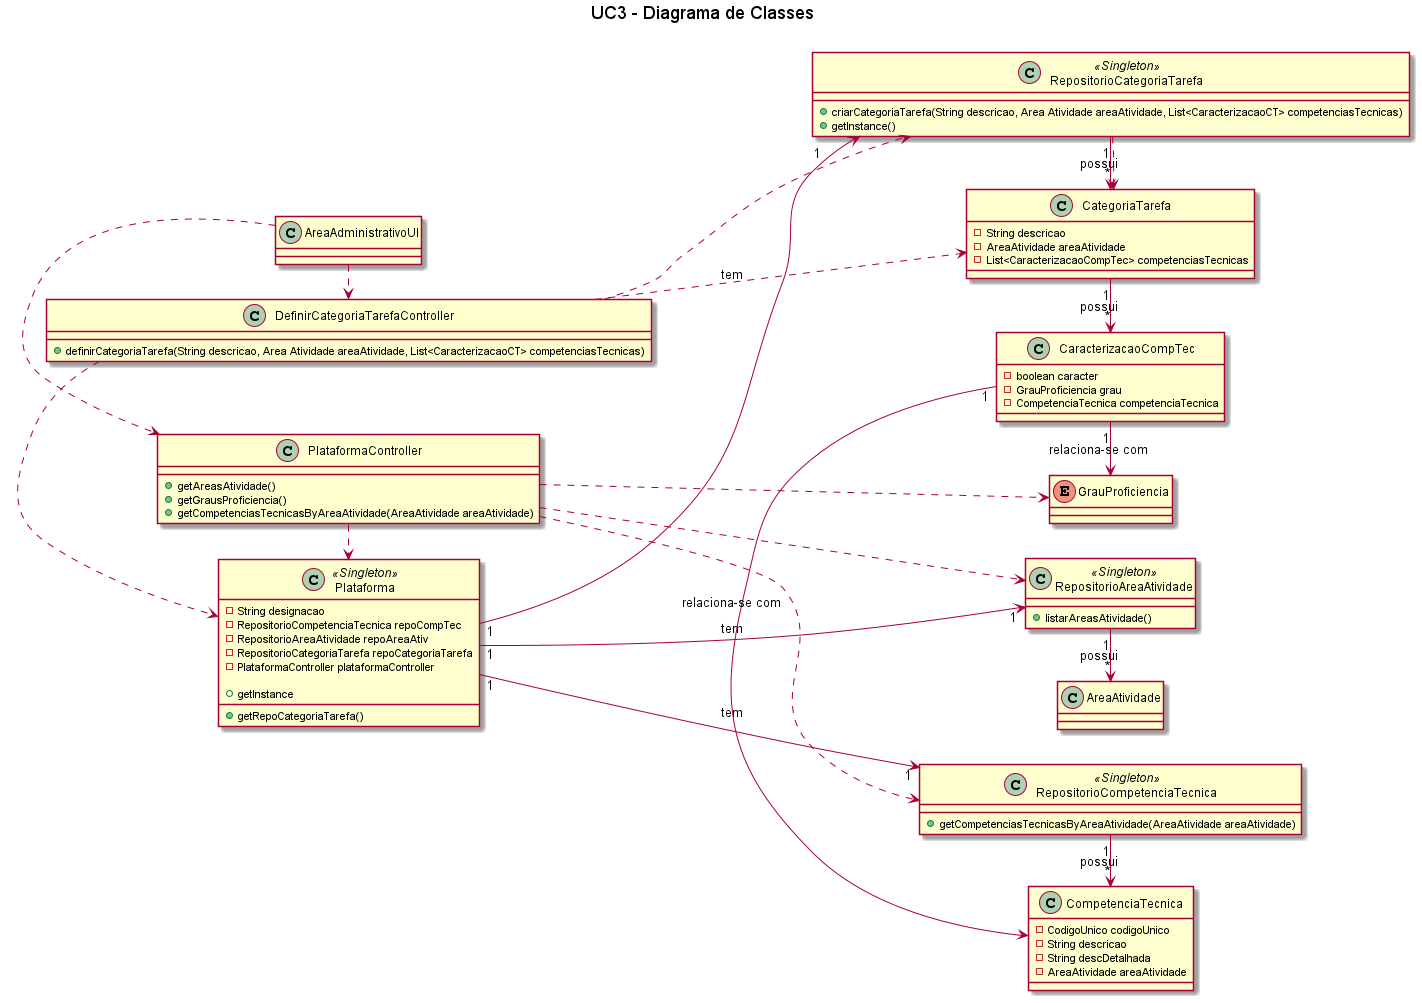

The diagram above was rendered by PlantUML. Its source (embedded in the PNG):
@startuml

left to right direction

title UC3 - Diagrama de Classes \n

Class Plataforma <<Singleton>> {
    -String designacao
    -RepositorioCompetenciaTecnica repoCompTec
    -RepositorioAreaAtividade repoAreaAtiv
    -RepositorioCategoriaTarefa repoCategoriaTarefa
    -PlataformaController plataformaController

    +getInstance
    +getRepoCategoriaTarefa()

}

Class PlataformaController {
    +getAreasAtividade()
    +getGrausProficiencia()
    +getCompetenciasTecnicasByAreaAtividade(AreaAtividade areaAtividade)
}

Class CompetenciaTecnica {
    -CodigoUnico codigoUnico
    -String descricao
    -String descDetalhada
    -AreaAtividade areaAtividade
}

Class AreaAdministrativoUI {
}

Class DefinirCategoriaTarefaController {
    +definirCategoriaTarefa(String descricao, Area Atividade areaAtividade, List<CaracterizacaoCT> competenciasTecnicas)
}

Class CategoriaTarefa {
    -String descricao
    -AreaAtividade areaAtividade
    -List<CaracterizacaoCompTec> competenciasTecnicas
}

Class CaracterizacaoCompTec {
    -boolean caracter
    -GrauProficiencia grau
    -CompetenciaTecnica competenciaTecnica
}


Class RepositorioAreaAtividade <<Singleton>> {
    +listarAreasAtividade()
}

Class RepositorioCompetenciaTecnica <<Singleton>> {
    +getCompetenciasTecnicasByAreaAtividade(AreaAtividade areaAtividade)                                             
}

Class RepositorioCategoriaTarefa <<Singleton>> {
    +criarCategoriaTarefa(String descricao, Area Atividade areaAtividade, List<CaracterizacaoCT> competenciasTecnicas)
    +getInstance()
}

Enum GrauProficiencia

AreaAdministrativoUI .> DefinirCategoriaTarefaController
AreaAdministrativoUI .> PlataformaController

PlataformaController .> RepositorioAreaAtividade
PlataformaController .> RepositorioCompetenciaTecnica
PlataformaController .> Plataforma
PlataformaController .> GrauProficiencia

DefinirCategoriaTarefaController .> Plataforma
DefinirCategoriaTarefaController .> RepositorioCategoriaTarefa
DefinirCategoriaTarefaController .> CategoriaTarefa

Plataforma "1" -down-> "1" RepositorioAreaAtividade: tem
Plataforma "1" -down-> "1" RepositorioCompetenciaTecnica: tem
Plataforma "1" -down-> "1" RepositorioCategoriaTarefa: tem

RepositorioCategoriaTarefa "1" -> "*" CategoriaTarefa: possui
RepositorioCategoriaTarefa .> CategoriaTarefa
RepositorioAreaAtividade "1" -> "*" AreaAtividade: possui
RepositorioCompetenciaTecnica "1" -> "*" CompetenciaTecnica: possui

CategoriaTarefa "1" -> "*" CaracterizacaoCompTec: possui
CaracterizacaoCompTec "1" -> GrauProficiencia: relaciona-se com
CaracterizacaoCompTec "1" -> CompetenciaTecnica: relaciona-se com

@enduml